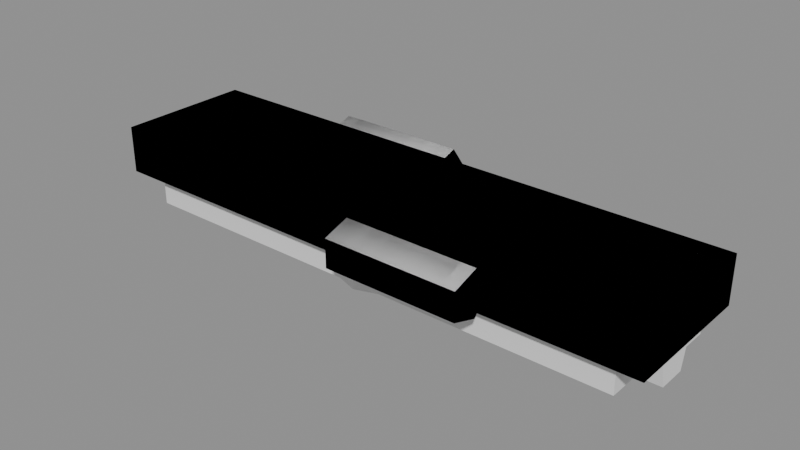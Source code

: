 # Source: track_link.blend  (saved by Blender 5.2.45; exported with 4.5.12 LTS)
import bpy
from mathutils import Matrix  # noqa: F401  (used for matrix-valued properties, if any)

bpy.ops.wm.read_factory_settings(use_empty=True)
scene = bpy.context.scene
scene.name = 'Scene'

# ---- collections
col_coll_link_grouser = bpy.data.collections.new('Coll_Link_Grouser'); scene.collection.children.link(col_coll_link_grouser)
col_coll_link_chevron = bpy.data.collections.new('Coll_Link_Chevron'); scene.collection.children.link(col_coll_link_chevron)
col_coll_link_worn = bpy.data.collections.new('Coll_Link_Worn'); scene.collection.children.link(col_coll_link_worn)
col_coll_link_padded = bpy.data.collections.new('Coll_Link_Padded'); scene.collection.children.link(col_coll_link_padded)

# ---- materials (node trees are filled in below, after node groups)
mat_mat_metal_rust_heavy = bpy.data.materials.new('Mat_Metal_Rust_Heavy')
mat_mat_metal_steel_dark = bpy.data.materials.new('Mat_Metal_Steel_Dark')
mat_mat_metal_steel_worn = bpy.data.materials.new('Mat_Metal_Steel_Worn')
mat_mat_metal_rust_deep = bpy.data.materials.new('Mat_Metal_Rust_Deep')
mat_mat_plastic_rubber_black = bpy.data.materials.new('Mat_Plastic_Rubber_Black')

# ---- material node trees

# ---- meshes
me_mesh_link_grouser = bpy.data.meshes.new('Mesh_Link_Grouser')
me_mesh_link_grouser.from_pydata([(-0.6, -0.145, -0.1), (-0.6, -0.145, 0.0), (-0.6, 0.145, -0.1), (-0.6, 0.145, 0.0), (0.6, -0.145, -0.1), (0.6, -0.145, 0.0), (0.6, 0.145, -0.1), (0.6, 0.145, 0.0), (-0.58, 0.05, -0.095), (-0.58, -0.05, -0.095), (-0.3, 0.23, -0.05), (-0.02, 0.23, -0.05), (-0.3, 0.1955, -0.09755), (-0.02, 0.1955, -0.09755), (-0.3, 0.1395, -0.07939), (-0.02, 0.1395, -0.07939), (-0.3, 0.1395, -0.02061), (-0.02, 0.1395, -0.02061), (-0.3, 0.1955, -0.002447), (-0.02, 0.1955, -0.002447), (0.02, -0.13, -0.05), (0.3, -0.13, -0.05), (0.02, -0.1645, -0.09755), (0.3, -0.1645, -0.09755), (0.02, -0.2205, -0.07939), (0.3, -0.2205, -0.07939), (0.02, -0.2205, -0.02061), (0.3, -0.2205, -0.02061), (0.02, -0.1645, -0.002447), (0.3, -0.1645, -0.002447), (-0.58, 0.03, -0.18), (-0.58, -0.03, -0.18), (0.58, -0.05, -0.095), (0.58, 0.05, -0.095), (0.58, 0.03, -0.18), (0.58, -0.03, -0.18)], [], [(0, 1, 3, 2), (2, 3, 7, 6), (6, 7, 5, 4), (4, 5, 1, 0), (2, 6, 4, 0), (7, 3, 1, 5), (31, 35, 32, 9), (30, 34, 35, 31), (10, 11, 13, 12), (24, 25, 27, 26), (20, 21, 23, 22), (12, 13, 15, 14), (22, 23, 25, 24), (14, 15, 17, 16), (13, 11, 19, 17, 15), (8, 33, 34, 30), (16, 17, 19, 18), (35, 34, 33, 32), (18, 19, 11, 10), (10, 12, 14, 16, 18), (9, 8, 30, 31), (22, 24, 26, 28, 20), (26, 27, 29, 28), (28, 29, 21, 20), (27, 25, 23, 21, 29)])
me_mesh_link_grouser.polygons.foreach_set('use_smooth', [0, 0, 0, 0, 0, 0, 0, 0, 1, 1, 1, 1, 1, 1, 0, 0, 1, 0, 1, 0, 0, 0, 1, 1, 0])
me_mesh_link_grouser.polygons.foreach_set('material_index', [0, 0, 0, 0, 0, 0, 3, 3, 2, 2, 2, 2, 2, 2, 2, 3, 2, 3, 2, 2, 3, 2, 2, 2, 2])
me_mesh_link_grouser.materials.append(mat_mat_metal_rust_heavy)
me_mesh_link_grouser.materials.append(mat_mat_metal_steel_dark)
me_mesh_link_grouser.materials.append(mat_mat_metal_steel_worn)
me_mesh_link_grouser.materials.append(mat_mat_metal_rust_deep)
me_mesh_link_grouser.materials.append(mat_mat_plastic_rubber_black)
me_mesh_link_grouser.update()
me_mesh_link_chevron = bpy.data.meshes.new('Mesh_Link_Chevron')
me_mesh_link_chevron.from_pydata([(-0.6, -0.145, -0.1), (-0.6, -0.145, 0.0), (-0.6, 0.145, -0.1), (-0.6, 0.145, 0.0), (0.6, -0.145, -0.1), (0.6, -0.145, 0.0), (0.6, 0.145, -0.1), (0.6, 0.145, 0.0), (0.0, -0.13, -0.17), (-0.56, 0.06, -0.17), (-0.3, 0.23, -0.05), (-0.02, 0.23, -0.05), (-0.3, 0.1955, -0.09755), (-0.02, 0.1955, -0.09755), (-0.3, 0.1395, -0.07939), (-0.02, 0.1395, -0.07939), (-0.3, 0.1395, -0.02061), (-0.02, 0.1395, -0.02061), (-0.3, 0.1955, -0.002447), (-0.02, 0.1955, -0.002447), (0.02, -0.13, -0.05), (0.3, -0.13, -0.05), (0.02, -0.1645, -0.09755), (0.3, -0.1645, -0.09755), (0.02, -0.2205, -0.07939), (0.3, -0.2205, -0.07939), (0.02, -0.2205, -0.02061), (0.3, -0.2205, -0.02061), (0.02, -0.1645, -0.002447), (0.3, -0.1645, -0.002447), (0.56, 0.06, -0.17), (0.56, 0.14, -0.17), (0.0, -0.05, -0.17), (-0.56, 0.14, -0.17), (-0.56, 0.06, -0.095), (0.0, -0.13, -0.095), (0.56, 0.06, -0.095), (0.56, 0.14, -0.095), (0.0, -0.05, -0.095), (-0.56, 0.14, -0.095)], [], [(0, 1, 3, 2), (2, 3, 7, 6), (6, 7, 5, 4), (4, 5, 1, 0), (2, 6, 4, 0), (7, 3, 1, 5), (31, 32, 38, 37), (30, 31, 37, 36), (10, 11, 13, 12), (24, 25, 27, 26), (20, 21, 23, 22), (12, 13, 15, 14), (22, 23, 25, 24), (33, 9, 34, 39), (14, 15, 17, 16), (13, 11, 19, 17, 15), (8, 30, 36, 35), (16, 17, 19, 18), (32, 33, 39, 38), (18, 19, 11, 10), (10, 12, 14, 16, 18), (9, 33, 32, 31, 30, 8), (22, 24, 26, 28, 20), (26, 27, 29, 28), (9, 8, 35, 34), (28, 29, 21, 20), (27, 25, 23, 21, 29)])
me_mesh_link_chevron.polygons.foreach_set('use_smooth', [0, 0, 0, 0, 0, 0, 0, 0, 1, 1, 1, 1, 1, 0, 1, 0, 0, 1, 0, 1, 0, 0, 0, 1, 0, 1, 0])
me_mesh_link_chevron.polygons.foreach_set('material_index', [1, 1, 1, 1, 1, 1, 0, 0, 2, 2, 2, 2, 2, 0, 2, 2, 0, 2, 0, 2, 2, 0, 2, 2, 0, 2, 2])
me_mesh_link_chevron.materials.append(mat_mat_metal_rust_heavy)
me_mesh_link_chevron.materials.append(mat_mat_metal_steel_dark)
me_mesh_link_chevron.materials.append(mat_mat_metal_steel_worn)
me_mesh_link_chevron.materials.append(mat_mat_metal_rust_deep)
me_mesh_link_chevron.materials.append(mat_mat_plastic_rubber_black)
me_mesh_link_chevron.update()
me_mesh_link_worn = bpy.data.meshes.new('Mesh_Link_Worn')
me_mesh_link_worn.from_pydata([(-0.6, -0.145, -0.1), (0.6, -0.145, -0.1), (0.6, 0.055, -0.1), (0.51, 0.145, -0.1), (-0.6, 0.145, -0.1), (-0.6, -0.145, 0.0), (0.6, -0.145, 0.0), (0.6, 0.055, 0.0), (0.51, 0.145, 0.0), (-0.6, 0.145, 0.0), (-0.58, 0.05, -0.095), (-0.58, -0.05, -0.095), (-0.3, 0.23, -0.05), (-0.02, 0.23, -0.05), (-0.3, 0.1955, -0.09755), (-0.02, 0.1955, -0.09755), (-0.3, 0.1395, -0.07939), (-0.02, 0.1395, -0.07939), (-0.3, 0.1395, -0.02061), (-0.02, 0.1395, -0.02061), (-0.3, 0.1955, -0.002447), (-0.02, 0.1955, -0.002447), (0.02, -0.13, -0.05), (0.3, -0.13, -0.05), (0.02, -0.1645, -0.09755), (0.3, -0.1645, -0.09755), (0.02, -0.2205, -0.07939), (0.3, -0.2205, -0.07939), (0.02, -0.2205, -0.02061), (0.3, -0.2205, -0.02061), (0.02, -0.1645, -0.002447), (0.3, -0.1645, -0.002447), (-0.58, 0.025, -0.15), (-0.58, -0.04, -0.14), (0.48, -0.05, -0.095), (0.48, 0.05, -0.095), (0.48, 0.025, -0.15), (0.48, -0.04, -0.14)], [], [(0, 4, 3, 2, 1), (9, 5, 6, 7, 8), (0, 1, 6, 5), (1, 2, 7, 6), (2, 3, 8, 7), (3, 4, 9, 8), (4, 0, 5, 9), (33, 37, 34, 11), (32, 36, 37, 33), (12, 13, 15, 14), (26, 27, 29, 28), (22, 23, 25, 24), (14, 15, 17, 16), (24, 25, 27, 26), (16, 17, 19, 18), (15, 13, 21, 19, 17), (10, 35, 36, 32), (18, 19, 21, 20), (37, 36, 35, 34), (20, 21, 13, 12), (12, 14, 16, 18, 20), (11, 10, 32, 33), (24, 26, 28, 30, 22), (28, 29, 31, 30), (30, 31, 23, 22), (29, 27, 25, 23, 31)])
me_mesh_link_worn.polygons.foreach_set('use_smooth', [0, 0, 0, 0, 0, 0, 0, 0, 0, 1, 1, 1, 1, 1, 1, 0, 0, 1, 0, 1, 0, 0, 0, 1, 1, 0])
me_mesh_link_worn.polygons.foreach_set('material_index', [0, 0, 0, 0, 0, 0, 0, 2, 2, 2, 2, 2, 2, 2, 2, 2, 2, 2, 2, 2, 2, 2, 2, 2, 2, 2])
me_mesh_link_worn.materials.append(mat_mat_metal_rust_heavy)
me_mesh_link_worn.materials.append(mat_mat_metal_steel_dark)
me_mesh_link_worn.materials.append(mat_mat_metal_steel_worn)
me_mesh_link_worn.materials.append(mat_mat_metal_rust_deep)
me_mesh_link_worn.materials.append(mat_mat_plastic_rubber_black)
me_mesh_link_worn.update()
me_mesh_link_padded = bpy.data.meshes.new('Mesh_Link_Padded')
me_mesh_link_padded.from_pydata([(-0.6, -0.145, -0.1), (-0.6, -0.145, 0.0), (-0.6, 0.145, -0.1), (-0.6, 0.145, 0.0), (0.6, -0.145, -0.1), (0.6, -0.145, 0.0), (0.6, 0.145, -0.1), (0.6, 0.145, 0.0), (-0.54, -0.12, -0.095), (-0.54, -0.12, -0.165), (-0.3, 0.23, -0.05), (-0.02, 0.23, -0.05), (-0.3, 0.1955, -0.09755), (-0.02, 0.1955, -0.09755), (-0.3, 0.1395, -0.07939), (-0.02, 0.1395, -0.07939), (-0.3, 0.1395, -0.02061), (-0.02, 0.1395, -0.02061), (-0.3, 0.1955, -0.002447), (-0.02, 0.1955, -0.002447), (0.02, -0.13, -0.05), (0.3, -0.13, -0.05), (0.02, -0.1645, -0.09755), (0.3, -0.1645, -0.09755), (0.02, -0.2205, -0.07939), (0.3, -0.2205, -0.07939), (0.02, -0.2205, -0.02061), (0.3, -0.2205, -0.02061), (0.02, -0.1645, -0.002447), (0.3, -0.1645, -0.002447), (-0.54, 0.12, -0.165), (-0.54, 0.12, -0.095), (0.54, -0.12, -0.165), (0.54, -0.12, -0.095), (0.54, 0.12, -0.165), (0.54, 0.12, -0.095)], [], [(0, 1, 3, 2), (2, 3, 7, 6), (6, 7, 5, 4), (4, 5, 1, 0), (2, 6, 4, 0), (7, 3, 1, 5), (30, 34, 32, 9), (10, 11, 13, 12), (24, 25, 27, 26), (20, 21, 23, 22), (12, 13, 15, 14), (22, 23, 25, 24), (14, 15, 17, 16), (13, 11, 19, 17, 15), (32, 33, 8, 9), (16, 17, 19, 18), (30, 31, 35, 34), (18, 19, 11, 10), (10, 12, 14, 16, 18), (9, 8, 31, 30), (22, 24, 26, 28, 20), (26, 27, 29, 28), (34, 35, 33, 32), (28, 29, 21, 20), (27, 25, 23, 21, 29)])
me_mesh_link_padded.polygons.foreach_set('use_smooth', [0, 0, 0, 0, 0, 0, 0, 1, 1, 1, 1, 1, 1, 0, 0, 1, 0, 1, 0, 0, 0, 1, 0, 1, 0])
me_mesh_link_padded.polygons.foreach_set('material_index', [1, 1, 1, 1, 1, 1, 4, 2, 2, 2, 2, 2, 2, 2, 4, 2, 4, 2, 2, 4, 2, 2, 4, 2, 2])
me_mesh_link_padded.materials.append(mat_mat_metal_rust_heavy)
me_mesh_link_padded.materials.append(mat_mat_metal_steel_dark)
me_mesh_link_padded.materials.append(mat_mat_metal_steel_worn)
me_mesh_link_padded.materials.append(mat_mat_metal_rust_deep)
me_mesh_link_padded.materials.append(mat_mat_plastic_rubber_black)
me_mesh_link_padded.update()

# ---- objects
ob_mesh_link_grouser = bpy.data.objects.new('Mesh_Link_Grouser', me_mesh_link_grouser)
ob_mesh_link_chevron = bpy.data.objects.new('Mesh_Link_Chevron', me_mesh_link_chevron)
ob_mesh_link_worn = bpy.data.objects.new('Mesh_Link_Worn', me_mesh_link_worn)
ob_mesh_link_padded = bpy.data.objects.new('Mesh_Link_Padded', me_mesh_link_padded)

# ---- transforms, parenting, visibility, modifiers, constraints
ob_mesh_link_grouser.location = (0.0, 0.0, 0.0)
ob_mesh_link_chevron.location = (0.0, 0.0, 0.0)
ob_mesh_link_worn.location = (0.0, 0.0, 0.0)
ob_mesh_link_padded.location = (0.0, 0.0, 0.0)

# ---- collection membership
col_coll_link_grouser.objects.link(ob_mesh_link_grouser)
col_coll_link_chevron.objects.link(ob_mesh_link_chevron)
col_coll_link_worn.objects.link(ob_mesh_link_worn)
col_coll_link_padded.objects.link(ob_mesh_link_padded)

# ---- scene / render settings (as saved in the file)
scene.frame_start = 1; scene.frame_end = 250; scene.frame_set(1)
scene.render.engine = 'BLENDER_EEVEE_NEXT'
scene.render.bake_bias = 0.0
scene.render.bake_samples = 0
scene.render.compositor_device = 'GPU'
scene.eevee.use_volume_custom_range = False
scene.eevee.fast_gi_thickness_near = 0.1
scene.eevee.fast_gi_thickness_far = 0.0
scene.eevee.ray_tracing_options.screen_trace_thickness = 0.1
bpy.context.view_layer.update()

# ---- added for rendering (the .blend has no active camera and no usable light): camera, sun + grey world if the file has none
cam_auto = bpy.data.cameras.new('AutoCamera')
cam_auto.lens = 50.0
cam_auto.sensor_width = 36.0
cam_auto.clip_end = 1000.0
ob_auto_camera = bpy.data.objects.new('AutoCamera', cam_auto)
scene.collection.objects.link(ob_auto_camera)
ob_auto_camera.location = (1.19755, -1.43229, 0.868041)
ob_auto_camera.rotation_euler = (1.09748, -7.21219e-08, 0.694738)
scene.camera = ob_auto_camera
light_auto_sun = bpy.data.lights.new('AutoSun', 'SUN')
light_auto_sun.energy = 3.0
light_auto_sun.angle = 0.0523599
ob_auto_sun = bpy.data.objects.new('AutoSun', light_auto_sun)
scene.collection.objects.link(ob_auto_sun)
ob_auto_sun.rotation_euler = (0.872665, 0.174533, 0.523599)
if scene.world is None:
    world_auto = bpy.data.worlds.new('AutoWorld')
    world_auto.color = (0.3, 0.3, 0.3)
    scene.world = world_auto
bpy.context.view_layer.update()
